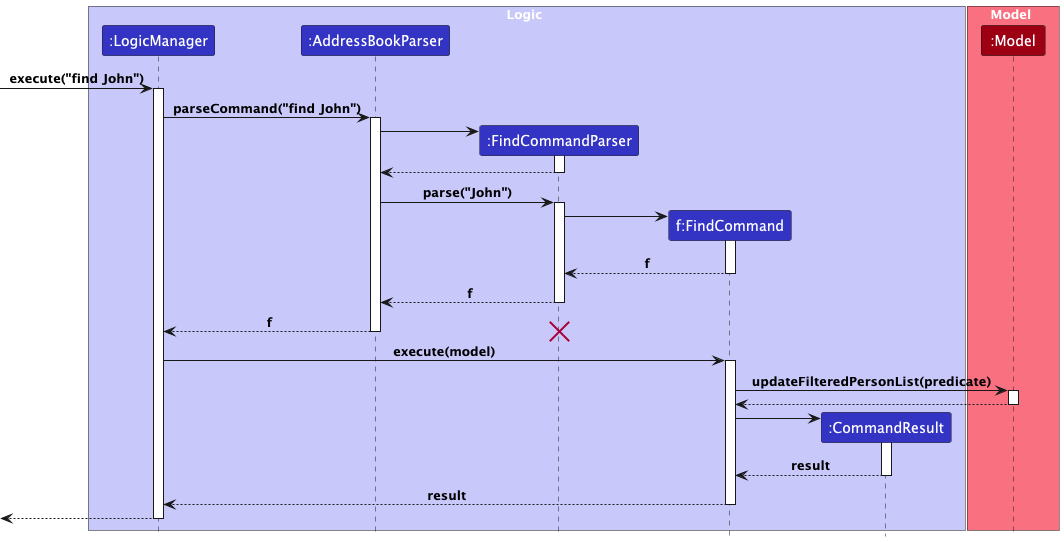

The diagram above was rendered by PlantUML. Its source (embedded in the PNG):
@startuml
!include style.puml
hide Footbox

box Logic LOGIC_COLOR_T1
participant ":LogicManager" as LM LOGIC_COLOR
participant ":AddressBookParser" as ABP LOGIC_COLOR
participant ":FindCommandParser" as MCP LOGIC_COLOR
participant "f:FindCommand" as MFC LOGIC_COLOR
participant ":CommandResult" as CR LOGIC_COLOR
end box

box Model MODEL_COLOR_T1
participant ":Model" as Model MODEL_COLOR
->LM ++  : execute("find John")
LM -> ABP ++ : parseCommand("find John")
ABP -> MCP **
activate MCP
MCP --> ABP
deactivate MCP
ABP -> MCP : parse("John")
activate MCP
MCP -> MFC **
activate MFC
return f
return f
return f
destroy MCP
LM -> MFC ++ : execute(model)
MFC -> Model ++ : updateFilteredPersonList(predicate)
return
MFC -> CR **
activate CR
return result
return result
return

@enduml